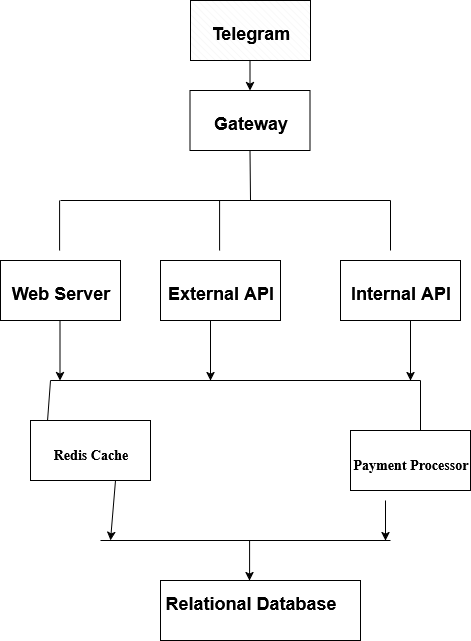

The diagram above was exported from draw.io. Its source (the exported page's mxGraphModel, read from the mxfile embedded in the PNG):
<mxGraphModel dx="1429" dy="762" grid="1" gridSize="10" guides="1" tooltips="1" connect="1" arrows="1" fold="1" page="1" pageScale="1" pageWidth="850" pageHeight="1100" math="0" shadow="0">
  <root>
    <mxCell id="0" />
    <mxCell id="1" parent="0" />
    <mxCell id="tdCcvhQjhtqkUdTnqdgh-57" value="" style="rounded=0;whiteSpace=wrap;html=1;" vertex="1" parent="1">
      <mxGeometry x="290" y="610" width="200" height="60" as="geometry" />
    </mxCell>
    <mxCell id="tdCcvhQjhtqkUdTnqdgh-7" value="" style="verticalLabelPosition=bottom;verticalAlign=top;html=1;shape=mxgraph.basic.patternFillRect;fillStyle=diagRev;step=5;fillStrokeWidth=0.2;fillStrokeColor=#dddddd;" vertex="1" parent="1">
      <mxGeometry x="320" y="30" width="120" height="60" as="geometry" />
    </mxCell>
    <mxCell id="tdCcvhQjhtqkUdTnqdgh-8" value="&lt;font style=&quot;font-size: 18px;&quot;&gt;Telegram&lt;/font&gt;" style="text;strokeColor=none;fillColor=none;html=1;fontSize=24;fontStyle=1;verticalAlign=middle;align=center;" vertex="1" parent="1">
      <mxGeometry x="330" y="40" width="100" height="40" as="geometry" />
    </mxCell>
    <mxCell id="tdCcvhQjhtqkUdTnqdgh-9" value="" style="endArrow=classic;html=1;rounded=0;" edge="1" parent="1" target="tdCcvhQjhtqkUdTnqdgh-10">
      <mxGeometry width="50" height="50" relative="1" as="geometry">
        <mxPoint x="379.5" y="90" as="sourcePoint" />
        <mxPoint x="379.5" y="150" as="targetPoint" />
      </mxGeometry>
    </mxCell>
    <mxCell id="tdCcvhQjhtqkUdTnqdgh-10" value="" style="rounded=0;whiteSpace=wrap;html=1;" vertex="1" parent="1">
      <mxGeometry x="319.5" y="120" width="120" height="60" as="geometry" />
    </mxCell>
    <mxCell id="tdCcvhQjhtqkUdTnqdgh-11" value="&lt;font style=&quot;font-size: 18px;&quot;&gt;Gateway&lt;/font&gt;" style="text;strokeColor=none;fillColor=none;html=1;fontSize=24;fontStyle=1;verticalAlign=middle;align=center;" vertex="1" parent="1">
      <mxGeometry x="329.5" y="130" width="100" height="40" as="geometry" />
    </mxCell>
    <mxCell id="tdCcvhQjhtqkUdTnqdgh-12" value="" style="endArrow=none;html=1;rounded=0;" edge="1" parent="1">
      <mxGeometry width="50" height="50" relative="1" as="geometry">
        <mxPoint x="379.5" y="180" as="sourcePoint" />
        <mxPoint x="380" y="230" as="targetPoint" />
      </mxGeometry>
    </mxCell>
    <mxCell id="tdCcvhQjhtqkUdTnqdgh-13" value="" style="endArrow=none;html=1;rounded=0;" edge="1" parent="1">
      <mxGeometry width="50" height="50" relative="1" as="geometry">
        <mxPoint x="190" y="230" as="sourcePoint" />
        <mxPoint x="520" y="230" as="targetPoint" />
      </mxGeometry>
    </mxCell>
    <mxCell id="tdCcvhQjhtqkUdTnqdgh-17" value="" style="rounded=0;whiteSpace=wrap;html=1;" vertex="1" parent="1">
      <mxGeometry x="130" y="290" width="120" height="60" as="geometry" />
    </mxCell>
    <mxCell id="tdCcvhQjhtqkUdTnqdgh-18" value="" style="rounded=0;whiteSpace=wrap;html=1;" vertex="1" parent="1">
      <mxGeometry x="290" y="290" width="120" height="60" as="geometry" />
    </mxCell>
    <mxCell id="tdCcvhQjhtqkUdTnqdgh-19" value="" style="rounded=0;whiteSpace=wrap;html=1;" vertex="1" parent="1">
      <mxGeometry x="470" y="290" width="120" height="60" as="geometry" />
    </mxCell>
    <mxCell id="tdCcvhQjhtqkUdTnqdgh-20" value="&lt;font style=&quot;font-size: 18px;&quot;&gt;Web Server&lt;/font&gt;" style="text;strokeColor=none;fillColor=none;html=1;fontSize=24;fontStyle=1;verticalAlign=middle;align=center;" vertex="1" parent="1">
      <mxGeometry x="140" y="300" width="100" height="40" as="geometry" />
    </mxCell>
    <mxCell id="tdCcvhQjhtqkUdTnqdgh-22" value="&lt;font style=&quot;font-size: 18px;&quot;&gt;External API&lt;/font&gt;" style="text;strokeColor=none;fillColor=none;html=1;fontSize=24;fontStyle=1;verticalAlign=middle;align=center;" vertex="1" parent="1">
      <mxGeometry x="300" y="300" width="100" height="40" as="geometry" />
    </mxCell>
    <mxCell id="tdCcvhQjhtqkUdTnqdgh-25" value="&lt;font style=&quot;font-size: 18px;&quot;&gt;Internal API&lt;/font&gt;" style="text;strokeColor=none;fillColor=none;html=1;fontSize=24;fontStyle=1;verticalAlign=middle;align=center;" vertex="1" parent="1">
      <mxGeometry x="480" y="300" width="100" height="40" as="geometry" />
    </mxCell>
    <mxCell id="tdCcvhQjhtqkUdTnqdgh-27" value="" style="endArrow=none;html=1;rounded=0;" edge="1" parent="1">
      <mxGeometry width="50" height="50" relative="1" as="geometry">
        <mxPoint x="180" y="410" as="sourcePoint" />
        <mxPoint x="550" y="410" as="targetPoint" />
      </mxGeometry>
    </mxCell>
    <mxCell id="tdCcvhQjhtqkUdTnqdgh-28" value="" style="endArrow=classic;html=1;rounded=0;" edge="1" parent="1">
      <mxGeometry width="50" height="50" relative="1" as="geometry">
        <mxPoint x="189.5" y="350" as="sourcePoint" />
        <mxPoint x="189.5" y="410" as="targetPoint" />
      </mxGeometry>
    </mxCell>
    <mxCell id="tdCcvhQjhtqkUdTnqdgh-29" value="" style="endArrow=classic;html=1;rounded=0;" edge="1" parent="1">
      <mxGeometry width="50" height="50" relative="1" as="geometry">
        <mxPoint x="340" y="350" as="sourcePoint" />
        <mxPoint x="340" y="410" as="targetPoint" />
      </mxGeometry>
    </mxCell>
    <mxCell id="tdCcvhQjhtqkUdTnqdgh-30" value="" style="endArrow=classic;html=1;rounded=0;" edge="1" parent="1">
      <mxGeometry width="50" height="50" relative="1" as="geometry">
        <mxPoint x="540" y="350" as="sourcePoint" />
        <mxPoint x="540" y="410" as="targetPoint" />
      </mxGeometry>
    </mxCell>
    <mxCell id="tdCcvhQjhtqkUdTnqdgh-32" value="" style="rounded=0;whiteSpace=wrap;html=1;" vertex="1" parent="1">
      <mxGeometry x="160" y="450" width="120" height="60" as="geometry" />
    </mxCell>
    <mxCell id="tdCcvhQjhtqkUdTnqdgh-33" value="" style="rounded=0;whiteSpace=wrap;html=1;" vertex="1" parent="1">
      <mxGeometry x="480" y="460" width="120" height="60" as="geometry" />
    </mxCell>
    <mxCell id="tdCcvhQjhtqkUdTnqdgh-35" value="&lt;div&gt;&lt;span style=&quot;mso-spacerun:'yes';font-size:10.5604pt;font-family:'CIDFont';color:rgb(0,0,0);&quot;&gt;Redis Cache&lt;/span&gt;&lt;/div&gt;" style="text;strokeColor=none;fillColor=none;html=1;fontSize=24;fontStyle=1;verticalAlign=middle;align=center;" vertex="1" parent="1">
      <mxGeometry x="170" y="460" width="100" height="40" as="geometry" />
    </mxCell>
    <mxCell id="tdCcvhQjhtqkUdTnqdgh-36" value="&lt;div&gt;&lt;span style=&quot;mso-spacerun:'yes';font-size:10.5604pt;font-family:'CIDFont';color:rgb(0,0,0);&quot;&gt;Payment Processor&lt;/span&gt;&lt;/div&gt;" style="text;strokeColor=none;fillColor=none;html=1;fontSize=24;fontStyle=1;verticalAlign=middle;align=center;" vertex="1" parent="1">
      <mxGeometry x="490" y="470" width="100" height="40" as="geometry" />
    </mxCell>
    <mxCell id="tdCcvhQjhtqkUdTnqdgh-42" value="" style="endArrow=none;html=1;rounded=0;" edge="1" parent="1">
      <mxGeometry width="50" height="50" relative="1" as="geometry">
        <mxPoint x="230" y="570" as="sourcePoint" />
        <mxPoint x="520" y="570" as="targetPoint" />
      </mxGeometry>
    </mxCell>
    <mxCell id="tdCcvhQjhtqkUdTnqdgh-43" value="" style="endArrow=classic;html=1;rounded=0;" edge="1" parent="1">
      <mxGeometry width="50" height="50" relative="1" as="geometry">
        <mxPoint x="245" y="510" as="sourcePoint" />
        <mxPoint x="240" y="570" as="targetPoint" />
      </mxGeometry>
    </mxCell>
    <mxCell id="tdCcvhQjhtqkUdTnqdgh-44" value="" style="endArrow=classic;html=1;rounded=0;" edge="1" parent="1">
      <mxGeometry width="50" height="50" relative="1" as="geometry">
        <mxPoint x="515" y="530" as="sourcePoint" />
        <mxPoint x="515" y="570" as="targetPoint" />
      </mxGeometry>
    </mxCell>
    <mxCell id="tdCcvhQjhtqkUdTnqdgh-47" value="" style="endArrow=none;html=1;rounded=0;" edge="1" parent="1">
      <mxGeometry width="50" height="50" relative="1" as="geometry">
        <mxPoint x="189.09" y="280" as="sourcePoint" />
        <mxPoint x="189.09" y="230" as="targetPoint" />
      </mxGeometry>
    </mxCell>
    <mxCell id="tdCcvhQjhtqkUdTnqdgh-48" value="" style="endArrow=none;html=1;rounded=0;" edge="1" parent="1">
      <mxGeometry width="50" height="50" relative="1" as="geometry">
        <mxPoint x="349.09" y="280" as="sourcePoint" />
        <mxPoint x="349.09" y="230" as="targetPoint" />
      </mxGeometry>
    </mxCell>
    <mxCell id="tdCcvhQjhtqkUdTnqdgh-50" value="" style="endArrow=none;html=1;rounded=0;" edge="1" parent="1">
      <mxGeometry width="50" height="50" relative="1" as="geometry">
        <mxPoint x="520" y="280" as="sourcePoint" />
        <mxPoint x="520" y="230" as="targetPoint" />
      </mxGeometry>
    </mxCell>
    <mxCell id="tdCcvhQjhtqkUdTnqdgh-51" value="" style="endArrow=none;html=1;rounded=0;exitX=0.142;exitY=0.002;exitDx=0;exitDy=0;exitPerimeter=0;" edge="1" parent="1">
      <mxGeometry width="50" height="50" relative="1" as="geometry">
        <mxPoint x="177.03999999999996" y="450.1199999999999" as="sourcePoint" />
        <mxPoint x="180" y="410" as="targetPoint" />
      </mxGeometry>
    </mxCell>
    <mxCell id="tdCcvhQjhtqkUdTnqdgh-53" value="" style="endArrow=none;html=1;rounded=0;" edge="1" parent="1">
      <mxGeometry width="50" height="50" relative="1" as="geometry">
        <mxPoint x="550" y="460" as="sourcePoint" />
        <mxPoint x="550" y="410" as="targetPoint" />
      </mxGeometry>
    </mxCell>
    <mxCell id="tdCcvhQjhtqkUdTnqdgh-54" value="" style="endArrow=classic;html=1;rounded=0;" edge="1" parent="1">
      <mxGeometry width="50" height="50" relative="1" as="geometry">
        <mxPoint x="379.09000000000003" y="570" as="sourcePoint" />
        <mxPoint x="379.09000000000003" y="610" as="targetPoint" />
      </mxGeometry>
    </mxCell>
    <mxCell id="tdCcvhQjhtqkUdTnqdgh-55" value="&lt;font style=&quot;font-size: 18px;&quot;&gt;Relational Database&lt;/font&gt;" style="text;strokeColor=none;fillColor=none;html=1;fontSize=24;fontStyle=1;verticalAlign=middle;align=center;" vertex="1" parent="1">
      <mxGeometry x="329.5" y="610" width="100" height="40" as="geometry" />
    </mxCell>
  </root>
</mxGraphModel>